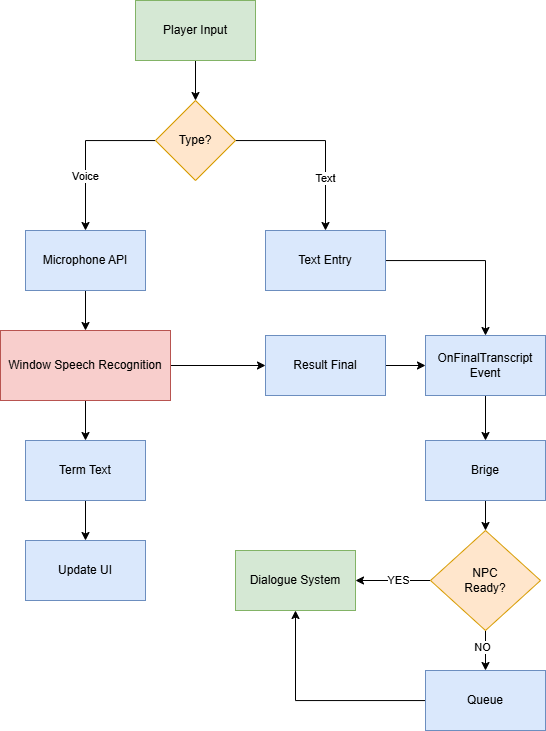

The diagram above was exported from draw.io. Its source (the exported page's mxGraphModel, read from the mxfile embedded in the PNG):
<mxGraphModel dx="1226" dy="701" grid="1" gridSize="10" guides="1" tooltips="1" connect="1" arrows="1" fold="1" page="1" pageScale="1" pageWidth="11920" pageHeight="11200" math="0" shadow="0">
  <root>
    <mxCell id="0" />
    <mxCell id="1" parent="0" />
    <mxCell id="vMwxsOy1KsGpwmr_Djcz-4" edge="1" parent="1" source="vMwxsOy1KsGpwmr_Djcz-2" style="edgeStyle=orthogonalEdgeStyle;rounded=0;orthogonalLoop=1;jettySize=auto;html=1;" target="vMwxsOy1KsGpwmr_Djcz-3" value="">
      <mxGeometry relative="1" as="geometry" />
    </mxCell>
    <mxCell id="vMwxsOy1KsGpwmr_Djcz-2" parent="1" style="rounded=0;whiteSpace=wrap;html=1;fillColor=#d5e8d4;strokeColor=#82b366;" value="Player Input" vertex="1">
      <mxGeometry height="60" width="120" x="1350" y="620" as="geometry" />
    </mxCell>
    <mxCell id="vMwxsOy1KsGpwmr_Djcz-6" edge="1" parent="1" source="vMwxsOy1KsGpwmr_Djcz-3" style="edgeStyle=orthogonalEdgeStyle;rounded=0;orthogonalLoop=1;jettySize=auto;html=1;entryX=0.5;entryY=0;entryDx=0;entryDy=0;" target="vMwxsOy1KsGpwmr_Djcz-5">
      <mxGeometry relative="1" as="geometry" />
    </mxCell>
    <mxCell id="vMwxsOy1KsGpwmr_Djcz-7" connectable="0" parent="vMwxsOy1KsGpwmr_Djcz-6" style="edgeLabel;html=1;align=center;verticalAlign=middle;resizable=0;points=[];" value="Voice" vertex="1">
      <mxGeometry relative="1" x="0.3275" y="-1" as="geometry">
        <mxPoint as="offset" />
      </mxGeometry>
    </mxCell>
    <mxCell id="vMwxsOy1KsGpwmr_Djcz-11" edge="1" parent="1" source="vMwxsOy1KsGpwmr_Djcz-3" style="edgeStyle=orthogonalEdgeStyle;rounded=0;orthogonalLoop=1;jettySize=auto;html=1;entryX=0.5;entryY=0;entryDx=0;entryDy=0;" target="vMwxsOy1KsGpwmr_Djcz-10">
      <mxGeometry relative="1" as="geometry" />
    </mxCell>
    <mxCell id="vMwxsOy1KsGpwmr_Djcz-12" connectable="0" parent="vMwxsOy1KsGpwmr_Djcz-11" style="edgeLabel;html=1;align=center;verticalAlign=middle;resizable=0;points=[];" value="Text" vertex="1">
      <mxGeometry relative="1" x="0.4178" y="-1" as="geometry">
        <mxPoint as="offset" />
      </mxGeometry>
    </mxCell>
    <mxCell id="vMwxsOy1KsGpwmr_Djcz-3" parent="1" style="rhombus;whiteSpace=wrap;html=1;fillColor=#ffe6cc;strokeColor=#d79b00;" value="Type?" vertex="1">
      <mxGeometry height="80" width="80" x="1370" y="720" as="geometry" />
    </mxCell>
    <mxCell id="vMwxsOy1KsGpwmr_Djcz-14" edge="1" parent="1" source="vMwxsOy1KsGpwmr_Djcz-5" style="edgeStyle=orthogonalEdgeStyle;rounded=0;orthogonalLoop=1;jettySize=auto;html=1;" target="vMwxsOy1KsGpwmr_Djcz-13" value="">
      <mxGeometry relative="1" as="geometry" />
    </mxCell>
    <mxCell id="vMwxsOy1KsGpwmr_Djcz-5" parent="1" style="rounded=0;whiteSpace=wrap;html=1;fillColor=#dae8fc;strokeColor=#6c8ebf;" value="Microphone API" vertex="1">
      <mxGeometry height="60" width="120" x="1240" y="850" as="geometry" />
    </mxCell>
    <mxCell id="vMwxsOy1KsGpwmr_Djcz-25" edge="1" parent="1" source="vMwxsOy1KsGpwmr_Djcz-10" style="edgeStyle=orthogonalEdgeStyle;rounded=0;orthogonalLoop=1;jettySize=auto;html=1;" target="vMwxsOy1KsGpwmr_Djcz-21">
      <mxGeometry relative="1" as="geometry" />
    </mxCell>
    <mxCell id="vMwxsOy1KsGpwmr_Djcz-10" parent="1" style="rounded=0;whiteSpace=wrap;html=1;fillColor=#dae8fc;strokeColor=#6c8ebf;" value="Text Entry" vertex="1">
      <mxGeometry height="60" width="120" x="1480" y="850" as="geometry" />
    </mxCell>
    <mxCell id="vMwxsOy1KsGpwmr_Djcz-16" edge="1" parent="1" source="vMwxsOy1KsGpwmr_Djcz-13" style="edgeStyle=orthogonalEdgeStyle;rounded=0;orthogonalLoop=1;jettySize=auto;html=1;" target="vMwxsOy1KsGpwmr_Djcz-15" value="">
      <mxGeometry relative="1" as="geometry" />
    </mxCell>
    <mxCell id="vMwxsOy1KsGpwmr_Djcz-20" edge="1" parent="1" source="vMwxsOy1KsGpwmr_Djcz-13" style="edgeStyle=orthogonalEdgeStyle;rounded=0;orthogonalLoop=1;jettySize=auto;html=1;" target="vMwxsOy1KsGpwmr_Djcz-19" value="">
      <mxGeometry relative="1" as="geometry" />
    </mxCell>
    <mxCell id="vMwxsOy1KsGpwmr_Djcz-13" parent="1" style="whiteSpace=wrap;html=1;fillColor=#f8cecc;strokeColor=#b85450;rounded=0;" value="Window Speech Recognition" vertex="1">
      <mxGeometry height="70" width="170" x="1215" y="950" as="geometry" />
    </mxCell>
    <mxCell id="vMwxsOy1KsGpwmr_Djcz-18" edge="1" parent="1" source="vMwxsOy1KsGpwmr_Djcz-15" style="edgeStyle=orthogonalEdgeStyle;rounded=0;orthogonalLoop=1;jettySize=auto;html=1;" target="vMwxsOy1KsGpwmr_Djcz-17" value="">
      <mxGeometry relative="1" as="geometry" />
    </mxCell>
    <mxCell id="vMwxsOy1KsGpwmr_Djcz-15" parent="1" style="whiteSpace=wrap;html=1;fillColor=#dae8fc;strokeColor=#6c8ebf;rounded=0;" value="Term Text" vertex="1">
      <mxGeometry height="60" width="120" x="1240" y="1060" as="geometry" />
    </mxCell>
    <mxCell id="vMwxsOy1KsGpwmr_Djcz-17" parent="1" style="whiteSpace=wrap;html=1;fillColor=#dae8fc;strokeColor=#6c8ebf;rounded=0;" value="Update UI" vertex="1">
      <mxGeometry height="60" width="120" x="1240" y="1160" as="geometry" />
    </mxCell>
    <mxCell id="vMwxsOy1KsGpwmr_Djcz-22" edge="1" parent="1" source="vMwxsOy1KsGpwmr_Djcz-19" style="edgeStyle=orthogonalEdgeStyle;rounded=0;orthogonalLoop=1;jettySize=auto;html=1;" target="vMwxsOy1KsGpwmr_Djcz-21" value="">
      <mxGeometry relative="1" as="geometry" />
    </mxCell>
    <mxCell id="vMwxsOy1KsGpwmr_Djcz-19" parent="1" style="whiteSpace=wrap;html=1;fillColor=#dae8fc;strokeColor=#6c8ebf;rounded=0;" value="Result Final" vertex="1">
      <mxGeometry height="60" width="120" x="1480" y="955" as="geometry" />
    </mxCell>
    <mxCell id="vMwxsOy1KsGpwmr_Djcz-27" edge="1" parent="1" source="vMwxsOy1KsGpwmr_Djcz-21" style="edgeStyle=orthogonalEdgeStyle;rounded=0;orthogonalLoop=1;jettySize=auto;html=1;" target="vMwxsOy1KsGpwmr_Djcz-26" value="">
      <mxGeometry relative="1" as="geometry" />
    </mxCell>
    <mxCell id="vMwxsOy1KsGpwmr_Djcz-21" parent="1" style="whiteSpace=wrap;html=1;fillColor=#dae8fc;strokeColor=#6c8ebf;rounded=0;" value="OnFinalTranscript Event" vertex="1">
      <mxGeometry height="60" width="120" x="1640" y="955" as="geometry" />
    </mxCell>
    <mxCell id="vMwxsOy1KsGpwmr_Djcz-29" edge="1" parent="1" source="vMwxsOy1KsGpwmr_Djcz-26" style="edgeStyle=orthogonalEdgeStyle;rounded=0;orthogonalLoop=1;jettySize=auto;html=1;" target="vMwxsOy1KsGpwmr_Djcz-28" value="">
      <mxGeometry relative="1" as="geometry" />
    </mxCell>
    <mxCell id="vMwxsOy1KsGpwmr_Djcz-26" parent="1" style="whiteSpace=wrap;html=1;fillColor=#dae8fc;strokeColor=#6c8ebf;rounded=0;" value="Brige" vertex="1">
      <mxGeometry height="60" width="120" x="1640" y="1060" as="geometry" />
    </mxCell>
    <mxCell id="vMwxsOy1KsGpwmr_Djcz-31" edge="1" parent="1" source="vMwxsOy1KsGpwmr_Djcz-28" style="edgeStyle=orthogonalEdgeStyle;rounded=0;orthogonalLoop=1;jettySize=auto;html=1;" target="vMwxsOy1KsGpwmr_Djcz-30" value="">
      <mxGeometry relative="1" as="geometry" />
    </mxCell>
    <mxCell id="vMwxsOy1KsGpwmr_Djcz-32" connectable="0" parent="vMwxsOy1KsGpwmr_Djcz-31" style="edgeLabel;html=1;align=center;verticalAlign=middle;resizable=0;points=[];" value="YES" vertex="1">
      <mxGeometry relative="1" x="-0.136" y="-1" as="geometry">
        <mxPoint as="offset" />
      </mxGeometry>
    </mxCell>
    <mxCell id="vMwxsOy1KsGpwmr_Djcz-36" edge="1" parent="1" source="vMwxsOy1KsGpwmr_Djcz-28" style="edgeStyle=orthogonalEdgeStyle;rounded=0;orthogonalLoop=1;jettySize=auto;html=1;" target="vMwxsOy1KsGpwmr_Djcz-35" value="">
      <mxGeometry relative="1" as="geometry" />
    </mxCell>
    <mxCell id="vMwxsOy1KsGpwmr_Djcz-38" connectable="0" parent="vMwxsOy1KsGpwmr_Djcz-36" style="edgeLabel;html=1;align=center;verticalAlign=middle;resizable=0;points=[];" value="NO" vertex="1">
      <mxGeometry relative="1" x="-0.17" y="-4" as="geometry">
        <mxPoint as="offset" />
      </mxGeometry>
    </mxCell>
    <mxCell id="vMwxsOy1KsGpwmr_Djcz-28" parent="1" style="rhombus;whiteSpace=wrap;html=1;fillColor=#ffe6cc;strokeColor=#d79b00;rounded=0;" value="NPC&lt;div&gt;Ready?&lt;/div&gt;" vertex="1">
      <mxGeometry height="100" width="110" x="1645" y="1150" as="geometry" />
    </mxCell>
    <mxCell id="vMwxsOy1KsGpwmr_Djcz-30" parent="1" style="whiteSpace=wrap;html=1;fillColor=#d5e8d4;strokeColor=#82b366;rounded=0;" value="Dialogue System" vertex="1">
      <mxGeometry height="60" width="120" x="1450" y="1170" as="geometry" />
    </mxCell>
    <mxCell id="vMwxsOy1KsGpwmr_Djcz-37" edge="1" parent="1" source="vMwxsOy1KsGpwmr_Djcz-35" style="edgeStyle=orthogonalEdgeStyle;rounded=0;orthogonalLoop=1;jettySize=auto;html=1;entryX=0.5;entryY=1;entryDx=0;entryDy=0;" target="vMwxsOy1KsGpwmr_Djcz-30">
      <mxGeometry relative="1" as="geometry" />
    </mxCell>
    <mxCell id="vMwxsOy1KsGpwmr_Djcz-35" parent="1" style="whiteSpace=wrap;html=1;fillColor=#dae8fc;strokeColor=#6c8ebf;rounded=0;" value="Queue" vertex="1">
      <mxGeometry height="60" width="120" x="1640" y="1290" as="geometry" />
    </mxCell>
  </root>
</mxGraphModel>